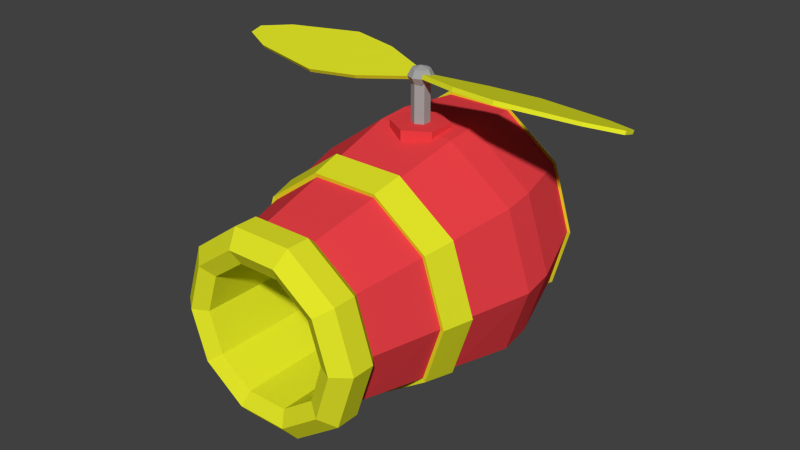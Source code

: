 # Source: SpawniTykkiModel.blend  (saved by Blender 2.76.0; exported with 4.5.12 LTS)
import bpy
from mathutils import Matrix  # noqa: F401  (used for matrix-valued properties, if any)

bpy.ops.wm.read_factory_settings(use_empty=True)
scene = bpy.context.scene
scene.name = 'Scene'

# ---- collections
col_collection_1 = bpy.data.collections.new('Collection 1'); scene.collection.children.link(col_collection_1)

# ---- materials (node trees are filled in below, after node groups)
mat_spawntykkikeltainen = bpy.data.materials.new('SpawnTykkiKeltainen')
mat_spawntykkikeltainen.alpha_threshold = 0.0
mat_spawntykkikeltainen.use_transparent_shadow = False
mat_spawntykkikeltainen.diffuse_color = (0.7767, 0.8, 0.02194, 1.0)
mat_spawntykkikeltainen.roughness = 0.5
mat_spawntykkikeltainen.specular_intensity = 0.1771
mat_spawntykkiharmaa = bpy.data.materials.new('SpawnTykkiHarmaa')
mat_spawntykkiharmaa.alpha_threshold = 0.0
mat_spawntykkiharmaa.use_transparent_shadow = False
mat_spawntykkiharmaa.diffuse_color = (0.3672, 0.3672, 0.3672, 1.0)
mat_spawntykkiharmaa.roughness = 0.5
mat_spawntykkiharmaa.specular_intensity = 0.0625
mat_spawnitykkipunainen = bpy.data.materials.new('SpawniTykkiPunainen')
mat_spawnitykkipunainen.alpha_threshold = 0.0
mat_spawnitykkipunainen.use_transparent_shadow = False
mat_spawnitykkipunainen.diffuse_color = (0.8, 0.05222, 0.0621, 1.0)
mat_spawnitykkipunainen.roughness = 0.5
mat_spawnitykkipunainen.specular_intensity = 0.2604

# ---- material node trees

# ---- world
world_world = bpy.data.worlds.new('World'); scene.world = world_world
world_world.color = (0.05088, 0.05088, 0.05088)
world_world.use_sun_shadow = False
world_world.sun_shadow_jitter_overblur = 0.0
world_world.cycles.sampling_method = 'MANUAL'
world_world.cycles.sample_map_resolution = 256

# ---- meshes
me_cylinder_001 = bpy.data.meshes.new('Cylinder.001')
me_cylinder_001.from_pydata([(-1.79e-08, 0.1337, 0.0), (-1.79e-08, 0.1337, 0.704), (0.1158, 0.06687, 0.0), (0.1158, 0.06687, 0.704), (0.1158, -0.06687, 0.0), (0.1158, -0.06687, 0.704), (-2.671e-08, -0.1337, 0.0), (-2.671e-08, -0.1337, 0.704), (-0.1158, -0.06687, 0.0), (-0.1158, -0.06687, 0.704), (-0.1158, 0.06687, 0.0), (-0.1158, 0.06687, 0.704), (-3.109, -0.1099, 0.7011), (-0.1305, -3.397e-07, 0.8044), (-0.1845, -3.397e-07, 0.704), (-0.1305, -3.397e-07, 0.6037), (6.73e-08, -3.397e-07, 0.5621), (-3.109, 0.1099, 0.707), (-0.09226, 0.09226, 0.8044), (-0.1305, 0.1305, 0.704), (-0.09226, 0.09226, 0.6037), (-3.109, 0.0832, 0.7511), (-2.653, -0.2961, 0.6019), (6.689e-08, 0.1305, 0.8044), (6.139e-08, 0.1845, 0.704), (6.689e-08, 0.1305, 0.6037), (-2.653, -0.3227, 0.646), (-1.533, 0.5086, 0.8667), (0.09226, 0.09226, 0.8044), (0.1305, 0.1305, 0.704), (0.09226, 0.09226, 0.6037), (-1.533, 0.541, 0.8131), (-1.533, -0.541, 0.595), (0.1305, -3.397e-07, 0.8044), (0.1845, -3.397e-07, 0.704), (0.1305, -3.397e-07, 0.6037), (-1.533, -0.5086, 0.5414), (-0.8128, -0.4082, 0.6293), (0.09226, -0.09226, 0.8044), (0.1305, -0.1305, 0.704), (0.09226, -0.09226, 0.6037), (-0.8128, -0.3758, 0.5758), (-0.09296, -0.1233, 0.7031), (6.689e-08, -0.1305, 0.8044), (6.139e-08, -0.1845, 0.704), (6.689e-08, -0.1305, 0.6037), (-0.09296, -0.09086, 0.6495), (5.589e-08, -4.947e-07, 0.8459), (-0.09226, -0.09226, 0.8044), (-0.1305, -0.1305, 0.704), (-0.09226, -0.09226, 0.6037), (-0.09296, 0.09086, 0.7585), (-0.09296, 0.1233, 0.705), (-0.8128, 0.3758, 0.8323), (-0.8128, 0.4082, 0.7787), (-2.653, 0.3227, 0.7621), (-2.653, 0.2961, 0.8062), (-3.109, -0.0832, 0.657), (3.109, -0.08278, 0.7514), (3.109, 0.08278, 0.6567), (3.109, 0.1098, 0.7007), (2.653, -0.3222, 0.7633), (2.653, -0.2952, 0.8073), (1.533, 0.54, 0.5929), (1.533, 0.5071, 0.5395), (1.533, -0.5071, 0.8686), (1.533, -0.54, 0.8152), (0.8128, -0.3747, 0.8337), (0.8128, -0.4076, 0.7803), (0.09296, -0.09038, 0.7589), (0.09296, -0.1233, 0.7054), (0.09296, 0.1233, 0.7026), (0.09296, 0.09038, 0.6492), (0.8128, 0.4076, 0.6278), (0.8128, 0.3747, 0.5743), (2.653, 0.2952, 0.6008), (2.653, 0.3222, 0.6447), (3.109, -0.1098, 0.7074)], [], [(0, 1, 3, 2), (2, 3, 5, 4), (4, 5, 7, 6), (6, 7, 9, 8), (10, 11, 1, 0), (8, 9, 11, 10), (15, 14, 19, 20), (53, 27, 32, 37, 42, 51), (14, 13, 18, 19), (36, 32, 26, 22), (27, 31, 55, 56), (19, 18, 23, 24), (20, 19, 24, 25), (25, 24, 29, 30), (31, 54, 52, 46, 41, 36), (31, 27, 53, 54), (24, 23, 28, 29), (30, 29, 34, 35), (41, 37, 32, 36), (55, 22, 57, 17), (29, 28, 33, 34), (35, 34, 39, 40), (56, 55, 17, 21), (46, 42, 37, 41), (34, 33, 38, 39), (40, 39, 44, 45), (22, 26, 12, 57), (32, 27, 56, 26), (39, 38, 43, 44), (45, 44, 49, 50), (52, 51, 42, 46), (26, 56, 21, 12), (44, 43, 48, 49), (57, 12, 21, 17), (54, 53, 51, 52), (31, 36, 22, 55), (13, 47, 18), (16, 15, 20), (18, 47, 23), (16, 20, 25), (23, 47, 28), (16, 25, 30), (28, 47, 33), (16, 30, 35), (33, 47, 38), (16, 35, 40), (38, 47, 43), (16, 40, 45), (43, 47, 48), (16, 45, 50), (49, 48, 13, 14), (50, 49, 14, 15), (48, 47, 13), (16, 50, 15), (73, 71, 69, 67, 65, 63), (66, 61, 62, 65), (63, 76, 75, 64), (64, 66, 68, 70, 72, 74), (64, 74, 73, 63), (68, 66, 65, 67), (75, 59, 77, 61), (76, 60, 59, 75), (70, 68, 67, 69), (61, 77, 58, 62), (65, 62, 76, 63), (72, 70, 69, 71), (62, 58, 60, 76), (77, 59, 60, 58), (74, 72, 71, 73), (64, 75, 61, 66)])
me_cylinder_001.polygons.foreach_set('material_index', [1, 1, 1, 1, 1, 1, 1, 0, 1, 0, 0, 1, 1, 1, 0, 0, 1, 1, 0, 0, 1, 1, 0, 0, 1, 1, 0, 0, 1, 1, 0, 0, 1, 0, 0, 0, 1, 1, 1, 1, 1, 1, 1, 1, 1, 1, 1, 1, 1, 1, 1, 1, 1, 1, 0, 0, 0, 0, 0, 0, 0, 0, 0, 0, 0, 0, 0, 0, 0, 0])
me_cylinder_001.materials.append(mat_spawntykkikeltainen)
me_cylinder_001.materials.append(mat_spawntykkiharmaa)
me_cylinder_001.use_remesh_preserve_volume = False
me_cylinder_001.use_remesh_preserve_attributes = False
me_cylinder_001.use_mirror_vertex_groups = False
me_cylinder_001.update()
me_cylinder = bpy.data.meshes.new('Cylinder')
me_cylinder.from_pydata([(-1.318, -2.529, -5.96e-08), (-1.932, -0.09682, 0.006735), (-1.067, -2.529, -0.7749), (-1.563, -0.02474, -1.051), (-0.4074, -2.529, -1.253), (-0.5971, 0.03766, -1.694), (0.4074, -2.529, -1.253), (0.5971, 0.03766, -1.694), (1.067, -2.529, -0.7749), (1.563, -0.02474, -1.051), (1.318, -2.529, 0.0), (1.932, -0.09682, 0.006735), (1.067, -2.529, 0.7749), (1.563, -0.1106, 1.14), (0.4074, -2.529, 1.254), (0.5971, -0.1106, 1.841), (-0.4074, -2.529, 1.254), (-0.5971, -0.1106, 1.841), (-1.067, -2.529, 0.7749), (-1.563, -0.1106, 1.14), (-1.537, 0.4638, -0.9839), (-1.9, 0.3756, 0.06787), (-0.587, 0.5751, -1.629), (0.587, 0.5751, -1.629), (1.537, 0.4638, -0.9839), (1.9, 0.3756, 0.06787), (1.537, 0.3713, 1.184), (0.587, 0.3808, 1.876), (-0.587, 0.3808, 1.876), (-1.537, 0.3713, 1.184), (-1.311, 1.433, -0.6916), (-1.62, 1.305, 0.2651), (-0.5007, 1.577, -1.27), (0.5007, 1.577, -1.27), (1.311, 1.433, -0.6916), (1.62, 1.305, 0.2651), (1.311, 1.314, 1.219), (0.5007, 1.324, 1.809), (-0.5007, 1.324, 1.809), (-1.311, 1.314, 1.219), (-0.764, 2.051, -0.1476), (-0.9443, 2.002, 0.416), (-0.2918, 2.108, -0.5005), (0.2918, 2.108, -0.5005), (0.764, 2.051, -0.1476), (0.9443, 2.002, 0.416), (0.764, 2.002, 0.9711), (0.2918, 2.002, 1.314), (-0.2918, 2.002, 1.314), (-0.764, 2.002, 0.9711), (2.549e-07, 0.4115, 1.646), (2.549e-07, 0.4115, 1.927), (0.3644, 0.2011, 1.646), (0.3644, 0.2011, 1.927), (0.3644, -0.2197, 1.646), (0.3644, -0.2197, 1.927), (2.181e-07, -0.4301, 1.646), (2.181e-07, -0.4301, 1.927), (-0.3644, -0.2197, 1.646), (-0.3644, -0.2197, 1.927), (-0.3644, 0.2011, 1.646), (-0.3644, 0.2011, 1.927), (2.384e-07, 0.09352, 1.875), (2.384e-07, 0.09352, 2.579), (0.08907, 0.04209, 1.875), (0.08907, 0.04209, 2.579), (0.08907, -0.06076, 1.875), (0.08907, -0.06076, 2.579), (2.316e-07, -0.1122, 1.875), (2.316e-07, -0.1122, 2.579), (-0.08907, -0.06076, 1.875), (-0.08907, -0.06076, 2.579), (-0.08907, 0.04209, 1.875), (-0.08907, 0.04209, 2.579), (-1.444, -2.67, -2.823e-08), (-1.168, -2.67, -0.8489), (-0.4463, -2.67, -1.374), (0.4463, -2.67, -1.374), (1.168, -2.67, -0.8489), (1.444, -2.67, 2.077e-08), (1.168, -2.67, 0.8489), (0.4463, -2.67, 1.374), (-0.4463, -2.67, 1.374), (-1.168, -2.67, 0.8489), (-1.444, -3.014, -4.13e-08), (-1.168, -3.014, -0.8489), (-0.4463, -3.014, -1.374), (0.4463, -3.014, -1.374), (1.168, -3.014, -0.8489), (1.444, -3.014, 7.695e-09), (1.168, -3.014, 0.8489), (0.4463, -3.014, 1.374), (-0.4463, -3.014, 1.374), (-1.168, -3.014, 0.8489), (-1.206, -3.199, -7.357e-08), (-0.976, -3.199, -0.7091), (-0.3728, -3.199, -1.147), (0.3728, -3.199, -1.147), (0.976, -3.199, -0.7091), (1.206, -3.199, -1.903e-08), (0.976, -3.199, 0.7091), (0.3728, -3.199, 1.147), (-0.3728, -3.199, 1.147), (-0.976, -3.199, 0.7091), (-0.9852, -3.087, -8.194e-08), (-0.797, -3.087, -0.5791), (-0.3044, -3.087, -0.9369), (0.3044, -3.087, -0.9369), (0.797, -3.087, -0.5791), (0.9852, -3.087, -3.74e-08), (0.797, -3.087, 0.5791), (0.3044, -3.087, 0.9369), (-0.3044, -3.087, 0.9369), (-0.797, -3.087, 0.5791), (-0.9852, 0.1762, -8.194e-08), (-0.797, 0.1762, -0.5791), (-0.3044, 0.1762, -0.9369), (0.3044, 0.1762, -0.9369), (0.797, 0.1762, -0.5791), (0.9852, 0.1762, -3.74e-08), (0.797, 0.1762, 0.5791), (0.3044, 0.1762, 0.9369), (-0.3044, 0.1762, 0.9369), (-0.797, 0.1762, 0.5791), (-0.6022, 0.3867, -4.771e-08), (-0.4872, 0.3867, -0.354), (-0.1861, 0.3867, -0.5727), (0.1861, 0.3867, -0.5727), (0.4872, 0.3867, -0.354), (0.6022, 0.3867, -2.048e-08), (0.4872, 0.3867, 0.354), (0.1861, 0.3867, 0.5727), (-0.1861, 0.3867, 0.5727), (-0.4872, 0.3867, 0.354), (6.557e-08, 2.32, 0.4107), (-1.685, -1.075, 0.004027), (-1.364, -1.031, -0.94), (-0.5208, -0.9941, -1.517), (0.5208, -0.9941, -1.517), (1.364, -1.031, -0.94), (1.685, -1.075, 0.004027), (1.364, -1.083, 0.993), (0.5208, -1.083, 1.605), (-0.5208, -1.083, 1.605), (-1.364, -1.083, 0.993), (-1.271, -1.499, -0.8884), (-0.4854, -1.474, -1.434), (0.4854, -1.474, -1.434), (1.271, -1.499, -0.8884), (1.571, -1.529, 0.002768), (1.271, -1.535, 0.9248), (0.4854, -1.535, 1.495), (-0.4854, -1.535, 1.495), (-1.271, -1.535, 0.9248), (-1.571, -1.529, 0.002768), (-1.63, -1.544, 0.002252), (-1.745, -1.089, 0.003059), (-0.5392, -1.098, 1.662), (-1.412, -1.098, 1.028), (0.5392, -1.098, 1.662), (1.412, -1.098, 1.028), (1.745, -1.089, 0.003059), (1.411, -1.045, -0.9767), (0.5386, -1.006, -1.575), (-0.5386, -1.006, -1.575), (-1.411, -1.045, -0.9767), (-1.318, -1.513, -0.925), (-0.5031, -1.485, -1.492), (0.5031, -1.485, -1.492), (1.318, -1.513, -0.925), (1.63, -1.544, 0.002252), (1.319, -1.55, 0.9598), (0.5038, -1.55, 1.552), (-0.5038, -1.55, 1.552), (-1.319, -1.55, 0.9598), (-1.352, 1.436, -0.7126), (-1.671, 1.303, 0.2673), (-0.5169, 1.584, -1.307), (0.5169, 1.584, -1.307), (1.352, 1.436, -0.7126), (1.671, 1.303, 0.2673), (1.356, 1.309, 1.249), (0.5187, 1.317, 1.862), (-0.5187, 1.317, 1.862), (-1.356, 1.309, 1.249), (-0.8053, 2.054, -0.1681), (-0.9956, 2.0, 0.4202), (-0.3081, 2.116, -0.5372), (0.3081, 2.116, -0.5372), (0.8053, 2.054, -0.1681), (0.9956, 2.0, 0.4202), (0.8071, 1.997, 1.004), (0.3086, 1.995, 1.368), (-0.3086, 1.995, 1.368), (-0.8071, 1.997, 1.004)], [], [(135, 1, 3, 136), (136, 3, 5, 137), (137, 5, 7, 138), (138, 7, 9, 139), (139, 9, 11, 140), (140, 11, 13, 141), (141, 13, 15, 142), (142, 15, 17, 143), (3, 1, 21, 20), (144, 19, 1, 135), (143, 17, 19, 144), (10, 12, 80, 79), (26, 25, 35, 36), (7, 5, 22, 23), (5, 3, 20, 22), (1, 19, 29, 21), (19, 17, 28, 29), (17, 15, 27, 28), (15, 13, 26, 27), (13, 11, 25, 26), (11, 9, 24, 25), (9, 7, 23, 24), (35, 34, 179, 180), (23, 22, 32, 33), (21, 29, 39, 31), (27, 26, 36, 37), (24, 23, 33, 34), (20, 21, 31, 30), (28, 27, 37, 38), (25, 24, 34, 35), (22, 20, 30, 32), (29, 28, 38, 39), (46, 47, 192, 191), (34, 33, 178, 179), (45, 46, 191, 190), (33, 32, 177, 178), (44, 45, 190, 189), (31, 39, 184, 176), (32, 30, 175, 177), (43, 44, 189, 188), (39, 38, 183, 184), (50, 51, 53, 52), (52, 53, 55, 54), (54, 55, 57, 56), (56, 57, 59, 58), (53, 51, 61, 59, 57, 55), (60, 61, 51, 50), (58, 59, 61, 60), (50, 52, 54, 56, 58, 60), (65, 63, 73, 71, 69, 67), (62, 64, 66, 68, 70, 72), (78, 79, 89, 88), (8, 10, 79, 78), (6, 8, 78, 77), (0, 2, 75, 74), (4, 6, 77, 76), (2, 4, 76, 75), (18, 0, 74, 83), (16, 18, 83, 82), (14, 16, 82, 81), (12, 14, 81, 80), (85, 86, 96, 95), (75, 76, 86, 85), (82, 83, 93, 92), (79, 80, 90, 89), (76, 77, 87, 86), (83, 74, 84, 93), (80, 81, 91, 90), (77, 78, 88, 87), (74, 75, 85, 84), (81, 82, 92, 91), (102, 103, 113, 112), (92, 93, 103, 102), (89, 90, 100, 99), (86, 87, 97, 96), (93, 84, 94, 103), (90, 91, 101, 100), (87, 88, 98, 97), (84, 85, 95, 94), (91, 92, 102, 101), (88, 89, 99, 98), (109, 110, 120, 119), (99, 100, 110, 109), (96, 97, 107, 106), (103, 94, 104, 113), (100, 101, 111, 110), (97, 98, 108, 107), (94, 95, 105, 104), (101, 102, 112, 111), (98, 99, 109, 108), (95, 96, 106, 105), (120, 121, 131, 130), (106, 107, 117, 116), (113, 104, 114, 123), (110, 111, 121, 120), (107, 108, 118, 117), (104, 105, 115, 114), (111, 112, 122, 121), (108, 109, 119, 118), (105, 106, 116, 115), (112, 113, 123, 122), (124, 125, 126, 127, 128, 129, 130, 131, 132, 133), (117, 118, 128, 127), (114, 115, 125, 124), (121, 122, 132, 131), (118, 119, 129, 128), (115, 116, 126, 125), (122, 123, 133, 132), (119, 120, 130, 129), (116, 117, 127, 126), (123, 114, 124, 133), (49, 48, 134), (46, 45, 134), (43, 42, 134), (41, 49, 134), (47, 46, 134), (44, 43, 134), (40, 41, 134), (48, 47, 134), (45, 44, 134), (42, 40, 134), (140, 141, 160, 161), (151, 150, 171, 172), (141, 142, 159, 160), (150, 149, 170, 171), (142, 143, 157, 159), (149, 148, 169, 170), (135, 136, 165, 156), (144, 135, 156, 158), (148, 147, 168, 169), (136, 137, 164, 165), (0, 154, 145, 2), (2, 145, 146, 4), (4, 146, 147, 6), (6, 147, 148, 8), (8, 148, 149, 10), (10, 149, 150, 12), (12, 150, 151, 14), (14, 151, 152, 16), (18, 153, 154, 0), (16, 152, 153, 18), (173, 157, 158, 174), (174, 158, 156, 155), (172, 159, 157, 173), (171, 160, 159, 172), (170, 161, 160, 171), (169, 162, 161, 170), (168, 163, 162, 169), (167, 164, 163, 168), (166, 165, 164, 167), (155, 156, 165, 166), (152, 151, 172, 173), (139, 140, 161, 162), (145, 154, 155, 166), (154, 153, 174, 155), (138, 139, 162, 163), (146, 145, 166, 167), (153, 152, 173, 174), (137, 138, 163, 164), (147, 146, 167, 168), (143, 144, 158, 157), (178, 177, 187, 188), (176, 184, 194, 186), (182, 181, 191, 192), (179, 178, 188, 189), (175, 176, 186, 185), (183, 182, 192, 193), (180, 179, 189, 190), (177, 175, 185, 187), (184, 183, 193, 194), (181, 180, 190, 191), (47, 48, 193, 192), (36, 35, 180, 181), (41, 40, 185, 186), (48, 49, 194, 193), (37, 36, 181, 182), (40, 42, 187, 185), (49, 41, 186, 194), (38, 37, 182, 183), (42, 43, 188, 187), (30, 31, 176, 175)])
me_cylinder.polygons.foreach_set('material_index', [0, 0, 0, 0, 0, 0, 0, 0, 0, 0, 0, 1, 0, 0, 0, 0, 0, 0, 0, 0, 0, 0, 1, 0, 0, 0, 0, 0, 0, 0, 0, 0, 1, 1, 1, 1, 1, 1, 1, 1, 1, 0, 0, 0, 0, 0, 0, 0, 0, 0, 0, 1, 1, 1, 1, 1, 1, 1, 1, 1, 1, 1, 1, 1, 1, 1, 1, 1, 1, 1, 1, 1, 1, 1, 1, 1, 1, 1, 1, 1, 1, 1, 1, 1, 1, 1, 1, 1, 1, 1, 1, 1, 1, 1, 1, 1, 1, 1, 1, 1, 1, 1, 1, 1, 1, 1, 1, 1, 1, 1, 1, 0, 0, 0, 0, 0, 0, 0, 0, 0, 0, 1, 1, 1, 1, 1, 1, 1, 1, 1, 1, 0, 0, 0, 0, 0, 0, 0, 0, 0, 0, 1, 1, 1, 1, 1, 1, 1, 1, 1, 1, 1, 1, 1, 1, 1, 1, 1, 1, 1, 1, 1, 1, 1, 1, 1, 1, 1, 1, 1, 1, 1, 1, 1, 1, 1, 1, 1, 1, 1, 1])
me_cylinder.materials.append(mat_spawnitykkipunainen)
me_cylinder.materials.append(mat_spawntykkikeltainen)
me_cylinder.use_remesh_preserve_volume = False
me_cylinder.use_remesh_preserve_attributes = False
me_cylinder.use_mirror_vertex_groups = False
me_cylinder.update()

# ---- objects
ob_spawnitykkipropelli = bpy.data.objects.new('SpawniTykkiPropelli', me_cylinder_001)
ob_spawnitykki = bpy.data.objects.new('SpawniTykki', me_cylinder)

# ---- transforms, parenting, visibility, modifiers, constraints
ob_spawnitykkipropelli.location = (2.384e-07, -0.009331, 1.875)
ob_spawnitykkipropelli.lineart.crease_threshold = 0.0
ob_spawnitykki.location = (0.0, 0.0, 0.0)
ob_spawnitykki.lineart.crease_threshold = 0.0

# ---- collection membership
col_collection_1.objects.link(ob_spawnitykkipropelli)
col_collection_1.objects.link(ob_spawnitykki)

# ---- scene / render settings (as saved in the file)
scene.frame_start = 1; scene.frame_end = 250; scene.frame_set(1)
scene.render.engine = 'BLENDER_EEVEE_NEXT'
scene.render.resolution_percentage = 50
scene.render.dither_intensity = 0.0
scene.cycles.use_denoising = False
scene.cycles.samples = 10
scene.cycles.sampling_pattern = 'TABULATED_SOBOL'
scene.cycles.light_sampling_threshold = 0.0
scene.cycles.use_adaptive_sampling = False
scene.cycles.use_light_tree = False
scene.cycles.blur_glossy = 0.0
scene.cycles.pixel_filter_type = 'GAUSSIAN'
scene.cycles.sample_clamp_indirect = 0.0
scene.view_settings.view_transform = 'Standard'
bpy.context.view_layer.update()

# ---- added for rendering (the .blend has no active camera and no usable light): camera, sun
cam_auto = bpy.data.cameras.new('AutoCamera')
cam_auto.lens = 50.0
cam_auto.sensor_width = 36.0
cam_auto.clip_end = 1000.0
ob_auto_camera = bpy.data.objects.new('AutoCamera', cam_auto)
scene.collection.objects.link(ob_auto_camera)
ob_auto_camera.location = (8.7187, -10.902, 7.49962)
ob_auto_camera.rotation_euler = (1.09748, -7.21219e-08, 0.694738)
scene.camera = ob_auto_camera
light_auto_sun = bpy.data.lights.new('AutoSun', 'SUN')
light_auto_sun.energy = 3.0
light_auto_sun.angle = 0.0523599
ob_auto_sun = bpy.data.objects.new('AutoSun', light_auto_sun)
scene.collection.objects.link(ob_auto_sun)
ob_auto_sun.rotation_euler = (0.872665, 0.174533, 0.523599)
bpy.context.view_layer.update()
